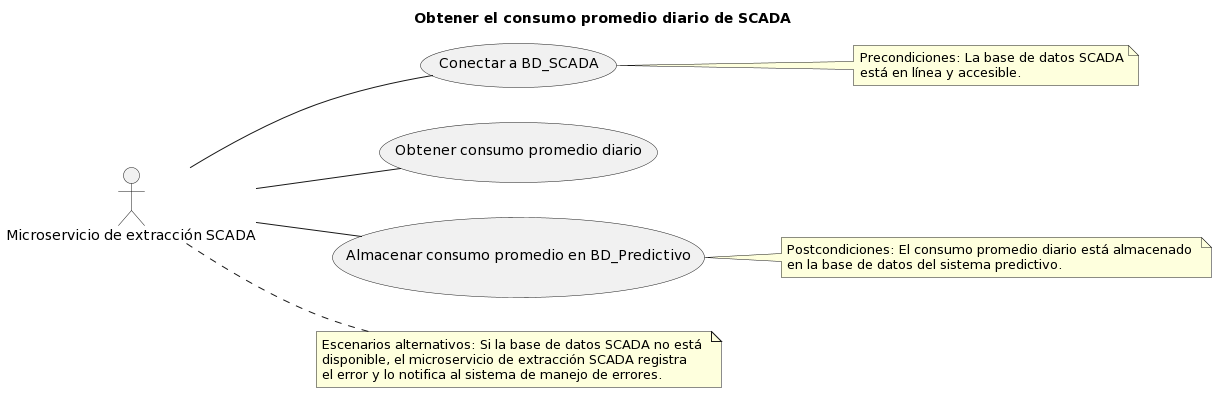

The diagram above was rendered by PlantUML. Its source (embedded in the PNG):
@startuml
left to right direction
title Obtener el consumo promedio diario de SCADA

actor "Microservicio de extracción SCADA" as SCADA


SCADA -- (Conectar a BD_SCADA)
SCADA -- (Obtener consumo promedio diario)
SCADA -- (Almacenar consumo promedio en BD_Predictivo)

note right of (Conectar a BD_SCADA)
  Precondiciones: La base de datos SCADA
  está en línea y accesible.
end note

note right of (Almacenar consumo promedio en BD_Predictivo)
  Postcondiciones: El consumo promedio diario está almacenado 
  en la base de datos del sistema predictivo.
end note

note right of SCADA
  Escenarios alternativos: Si la base de datos SCADA no está 
  disponible, el microservicio de extracción SCADA registra 
  el error y lo notifica al sistema de manejo de errores.
end note
@enduml